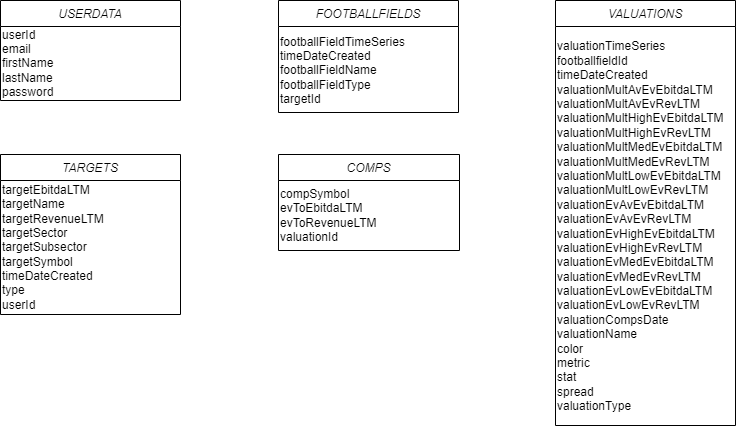

The diagram above was exported from draw.io. Its source (the exported page's mxGraphModel, read from the mxfile embedded in the PNG):
<mxGraphModel dx="993" dy="538" grid="0" gridSize="10" guides="1" tooltips="1" connect="1" arrows="1" fold="1" page="1" pageScale="1" pageWidth="827" pageHeight="1169" math="0" shadow="0">
  <root>
    <mxCell id="WIyWlLk6GJQsqaUBKTNV-0" />
    <mxCell id="WIyWlLk6GJQsqaUBKTNV-1" parent="WIyWlLk6GJQsqaUBKTNV-0" />
    <mxCell id="zkfFHV4jXpPFQw0GAbJ--0" value="USERDATA" style="swimlane;fontStyle=2;align=center;verticalAlign=top;childLayout=stackLayout;horizontal=1;startSize=26;horizontalStack=0;resizeParent=1;resizeLast=0;collapsible=1;marginBottom=0;rounded=0;shadow=0;strokeWidth=1;" parent="WIyWlLk6GJQsqaUBKTNV-1" vertex="1">
      <mxGeometry x="72" y="36" width="180" height="100" as="geometry">
        <mxRectangle x="80" y="40" width="160" height="26" as="alternateBounds" />
      </mxGeometry>
    </mxCell>
    <mxCell id="fAS_cCgl-SuV0zaBuzUX-10" value="userId&lt;br&gt;&lt;div style=&quot;font-weight: bold;&quot;&gt;&lt;span style=&quot;background-color: initial; font-weight: normal;&quot;&gt;email&lt;/span&gt;&lt;/div&gt;firstName&lt;br&gt;lastName&lt;br&gt;password" style="text;strokeColor=none;align=left;fillColor=none;html=1;verticalAlign=middle;whiteSpace=wrap;rounded=0;" parent="zkfFHV4jXpPFQw0GAbJ--0" vertex="1">
      <mxGeometry y="26" width="180" height="74" as="geometry" />
    </mxCell>
    <mxCell id="zkfFHV4jXpPFQw0GAbJ--13" value="TARGETS" style="swimlane;fontStyle=2;align=center;verticalAlign=top;childLayout=stackLayout;horizontal=1;startSize=26;horizontalStack=0;resizeParent=1;resizeLast=0;collapsible=1;marginBottom=0;rounded=0;shadow=0;strokeWidth=1;" parent="WIyWlLk6GJQsqaUBKTNV-1" vertex="1">
      <mxGeometry x="72" y="190" width="180" height="160" as="geometry">
        <mxRectangle x="340" y="380" width="170" height="26" as="alternateBounds" />
      </mxGeometry>
    </mxCell>
    <mxCell id="1Y8H2mdCFGrl70yU5CJG-13" value="&lt;span style=&quot;font-size: 12px;&quot;&gt;&lt;font color=&quot;#000000&quot;&gt;targetEbitdaLTM&lt;br&gt;targetName&lt;br&gt;targetRevenueLTM&lt;br&gt;targetSector&lt;br&gt;targetSubsector&lt;br&gt;targetSymbol&lt;br&gt;timeDateCreated&lt;br&gt;type&lt;br&gt;userId&lt;/font&gt;&lt;br style=&quot;font-size: 12px;&quot;&gt;&lt;/span&gt;" style="text;strokeColor=none;align=left;fillColor=none;html=1;verticalAlign=middle;whiteSpace=wrap;rounded=0;fontSize=12;fontFamily=Helvetica;fontColor=#3333FF;" parent="zkfFHV4jXpPFQw0GAbJ--13" vertex="1">
      <mxGeometry y="26" width="180" height="134" as="geometry" />
    </mxCell>
    <mxCell id="zkfFHV4jXpPFQw0GAbJ--17" value="FOOTBALLFIELDS" style="swimlane;fontStyle=2;align=center;verticalAlign=top;childLayout=stackLayout;horizontal=1;startSize=26;horizontalStack=0;resizeParent=1;resizeLast=0;collapsible=1;marginBottom=0;rounded=0;shadow=0;strokeWidth=1;" parent="WIyWlLk6GJQsqaUBKTNV-1" vertex="1">
      <mxGeometry x="350" y="36" width="180" height="112" as="geometry">
        <mxRectangle x="550" y="140" width="160" height="26" as="alternateBounds" />
      </mxGeometry>
    </mxCell>
    <mxCell id="fAS_cCgl-SuV0zaBuzUX-2" value="VALUATIONS" style="swimlane;fontStyle=2;align=center;verticalAlign=top;childLayout=stackLayout;horizontal=1;startSize=26;horizontalStack=0;resizeParent=1;resizeLast=0;collapsible=1;marginBottom=0;rounded=0;shadow=0;strokeWidth=1;" parent="WIyWlLk6GJQsqaUBKTNV-1" vertex="1">
      <mxGeometry x="627" y="36" width="180" height="425" as="geometry">
        <mxRectangle x="340" y="380" width="170" height="26" as="alternateBounds" />
      </mxGeometry>
    </mxCell>
    <mxCell id="1Y8H2mdCFGrl70yU5CJG-15" style="edgeStyle=orthogonalEdgeStyle;rounded=0;orthogonalLoop=1;jettySize=auto;html=1;exitX=0.5;exitY=1;exitDx=0;exitDy=0;strokeColor=#CC6600;" parent="fAS_cCgl-SuV0zaBuzUX-2" source="fAS_cCgl-SuV0zaBuzUX-16" target="fAS_cCgl-SuV0zaBuzUX-16" edge="1">
      <mxGeometry relative="1" as="geometry" />
    </mxCell>
    <mxCell id="fAS_cCgl-SuV0zaBuzUX-16" value="valuationTimeSeries&lt;br&gt;footballfieldId&lt;br&gt;timeDateCreated&lt;br&gt;valuationMultAvEvEbitdaLTM&lt;br&gt;valuationMultAvEvRevLTM&lt;br&gt;valuationMultHighEvEbitdaLTM&lt;br&gt;valuationMultHighEvRevLTM&lt;br&gt;valuationMultMedEvEbitdaLTM&lt;br&gt;valuationMultMedEvRevLTM&lt;br&gt;valuationMultLowEvEbitdaLTM&lt;br&gt;valuationMultLowEvRevLTM&lt;br&gt;valuationEvAvEvEbitdaLTM&lt;br style=&quot;border-color: var(--border-color);&quot;&gt;valuationEvAvEvRevLTM&lt;br style=&quot;border-color: var(--border-color);&quot;&gt;valuationEvHighEvEbitdaLTM&lt;br style=&quot;border-color: var(--border-color);&quot;&gt;valuationEvHighEvRevLTM&lt;br style=&quot;border-color: var(--border-color);&quot;&gt;valuationEvMedEvEbitdaLTM&lt;br style=&quot;border-color: var(--border-color);&quot;&gt;valuationEvMedEvRevLTM&lt;br style=&quot;border-color: var(--border-color);&quot;&gt;valuationEvLowEvEbitdaLTM&lt;br style=&quot;border-color: var(--border-color);&quot;&gt;valuationEvLowEvRevLTM&lt;br&gt;valuationCompsDate&lt;br&gt;valuationName&lt;br&gt;color&lt;br&gt;metric&lt;br&gt;stat&lt;br&gt;spread&lt;br&gt;valuationType" style="text;strokeColor=none;align=left;fillColor=none;html=1;verticalAlign=middle;whiteSpace=wrap;rounded=0;" parent="fAS_cCgl-SuV0zaBuzUX-2" vertex="1">
      <mxGeometry y="26" width="180" height="399" as="geometry" />
    </mxCell>
    <mxCell id="fAS_cCgl-SuV0zaBuzUX-5" value="COMPS" style="swimlane;fontStyle=2;align=center;verticalAlign=top;childLayout=stackLayout;horizontal=1;startSize=26;horizontalStack=0;resizeParent=1;resizeLast=0;collapsible=1;marginBottom=0;rounded=0;shadow=0;strokeWidth=1;" parent="WIyWlLk6GJQsqaUBKTNV-1" vertex="1">
      <mxGeometry x="350" y="190" width="181" height="96" as="geometry">
        <mxRectangle x="340" y="380" width="170" height="26" as="alternateBounds" />
      </mxGeometry>
    </mxCell>
    <mxCell id="fAS_cCgl-SuV0zaBuzUX-19" value="compSymbol&lt;br&gt;evToEbitdaLTM&lt;br&gt;evToRevenueLTM&lt;br&gt;&lt;div style=&quot;&quot;&gt;&lt;span style=&quot;background-color: initial;&quot;&gt;valuationId&lt;/span&gt;&lt;/div&gt;" style="text;strokeColor=none;align=left;fillColor=none;html=1;verticalAlign=middle;whiteSpace=wrap;rounded=0;" parent="fAS_cCgl-SuV0zaBuzUX-5" vertex="1">
      <mxGeometry y="26" width="181" height="70" as="geometry" />
    </mxCell>
    <mxCell id="AIt2yqLNo-Egyz4HGUOV-0" style="edgeStyle=orthogonalEdgeStyle;rounded=0;orthogonalLoop=1;jettySize=auto;html=1;exitX=0.5;exitY=1;exitDx=0;exitDy=0;" parent="fAS_cCgl-SuV0zaBuzUX-5" source="fAS_cCgl-SuV0zaBuzUX-19" target="fAS_cCgl-SuV0zaBuzUX-19" edge="1">
      <mxGeometry relative="1" as="geometry" />
    </mxCell>
    <mxCell id="1Y8H2mdCFGrl70yU5CJG-0" value="footballFieldTimeSeries&lt;br&gt;timeDateCreated&lt;br&gt;footballFieldName&lt;br&gt;footballFieldType&lt;br&gt;&lt;span style=&quot;background-color: initial;&quot;&gt;targetId&lt;/span&gt;" style="text;strokeColor=none;align=left;fillColor=none;html=1;verticalAlign=middle;whiteSpace=wrap;rounded=0;" parent="WIyWlLk6GJQsqaUBKTNV-1" vertex="1">
      <mxGeometry x="350" y="70" width="180" height="72" as="geometry" />
    </mxCell>
    <mxCell id="1Y8H2mdCFGrl70yU5CJG-2" style="edgeStyle=orthogonalEdgeStyle;rounded=0;orthogonalLoop=1;jettySize=auto;html=1;exitX=0.5;exitY=1;exitDx=0;exitDy=0;" parent="WIyWlLk6GJQsqaUBKTNV-1" source="1Y8H2mdCFGrl70yU5CJG-0" target="1Y8H2mdCFGrl70yU5CJG-0" edge="1">
      <mxGeometry relative="1" as="geometry" />
    </mxCell>
  </root>
</mxGraphModel>